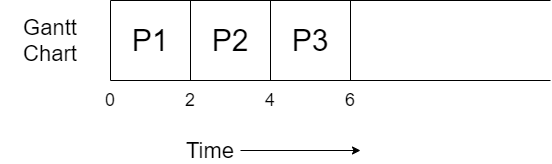

The diagram above was exported from draw.io. Its source (the exported page's mxGraphModel, read from the mxfile embedded in the PNG):
<mxGraphModel dx="782" dy="437" grid="1" gridSize="10" guides="1" tooltips="1" connect="1" arrows="1" fold="1" page="1" pageScale="1" pageWidth="827" pageHeight="1169" math="0" shadow="0">
  <root>
    <mxCell id="0" />
    <mxCell id="1" parent="0" />
    <mxCell id="IkqktZZvo0Yvi-Zc7vEq-1" value="" style="endArrow=none;html=1;" parent="1" edge="1">
      <mxGeometry width="50" height="50" relative="1" as="geometry">
        <mxPoint x="160" y="320" as="sourcePoint" />
        <mxPoint x="160" y="400" as="targetPoint" />
      </mxGeometry>
    </mxCell>
    <mxCell id="IkqktZZvo0Yvi-Zc7vEq-2" value="" style="endArrow=none;html=1;" parent="1" edge="1">
      <mxGeometry width="50" height="50" relative="1" as="geometry">
        <mxPoint x="160" y="400" as="sourcePoint" />
        <mxPoint x="600" y="400" as="targetPoint" />
      </mxGeometry>
    </mxCell>
    <mxCell id="IkqktZZvo0Yvi-Zc7vEq-3" value="" style="endArrow=none;html=1;" parent="1" edge="1">
      <mxGeometry width="50" height="50" relative="1" as="geometry">
        <mxPoint x="160" y="320" as="sourcePoint" />
        <mxPoint x="600" y="320" as="targetPoint" />
      </mxGeometry>
    </mxCell>
    <mxCell id="IkqktZZvo0Yvi-Zc7vEq-4" value="" style="endArrow=none;html=1;" parent="1" edge="1">
      <mxGeometry width="50" height="50" relative="1" as="geometry">
        <mxPoint x="240" y="320" as="sourcePoint" />
        <mxPoint x="240" y="400" as="targetPoint" />
      </mxGeometry>
    </mxCell>
    <mxCell id="IkqktZZvo0Yvi-Zc7vEq-5" value="&lt;font style=&quot;font-size: 30px&quot;&gt;P1&lt;/font&gt;" style="text;html=1;strokeColor=none;fillColor=none;align=center;verticalAlign=middle;whiteSpace=wrap;rounded=0;" parent="1" vertex="1">
      <mxGeometry x="180" y="350" width="40" height="20" as="geometry" />
    </mxCell>
    <mxCell id="IkqktZZvo0Yvi-Zc7vEq-6" value="&lt;font style=&quot;font-size: 22px&quot;&gt;Gantt Chart&lt;/font&gt;" style="text;html=1;strokeColor=none;fillColor=none;align=center;verticalAlign=middle;whiteSpace=wrap;rounded=0;" parent="1" vertex="1">
      <mxGeometry x="50" y="350" width="100" height="20" as="geometry" />
    </mxCell>
    <mxCell id="IkqktZZvo0Yvi-Zc7vEq-9" style="edgeStyle=orthogonalEdgeStyle;rounded=0;orthogonalLoop=1;jettySize=auto;html=1;" parent="1" source="IkqktZZvo0Yvi-Zc7vEq-7" edge="1">
      <mxGeometry relative="1" as="geometry">
        <mxPoint x="410" y="470" as="targetPoint" />
      </mxGeometry>
    </mxCell>
    <mxCell id="IkqktZZvo0Yvi-Zc7vEq-7" value="&lt;font style=&quot;font-size: 22px&quot;&gt;Time&lt;/font&gt;" style="text;html=1;strokeColor=none;fillColor=none;align=center;verticalAlign=middle;whiteSpace=wrap;rounded=0;" parent="1" vertex="1">
      <mxGeometry x="230" y="460" width="60" height="20" as="geometry" />
    </mxCell>
    <mxCell id="IkqktZZvo0Yvi-Zc7vEq-10" value="&lt;font style=&quot;font-size: 18px&quot;&gt;0&lt;/font&gt;" style="text;html=1;strokeColor=none;fillColor=none;align=center;verticalAlign=middle;whiteSpace=wrap;rounded=0;" parent="1" vertex="1">
      <mxGeometry x="140" y="410" width="40" height="20" as="geometry" />
    </mxCell>
    <mxCell id="IkqktZZvo0Yvi-Zc7vEq-11" value="&lt;font style=&quot;font-size: 18px&quot;&gt;2&lt;/font&gt;" style="text;html=1;strokeColor=none;fillColor=none;align=center;verticalAlign=middle;whiteSpace=wrap;rounded=0;" parent="1" vertex="1">
      <mxGeometry x="220" y="410" width="40" height="20" as="geometry" />
    </mxCell>
    <mxCell id="8no5BPjC_7eXg0o-MWOt-1" value="&lt;font style=&quot;font-size: 30px&quot;&gt;P2&lt;/font&gt;" style="text;html=1;strokeColor=none;fillColor=none;align=center;verticalAlign=middle;whiteSpace=wrap;rounded=0;" vertex="1" parent="1">
      <mxGeometry x="260" y="350" width="40" height="20" as="geometry" />
    </mxCell>
    <mxCell id="8no5BPjC_7eXg0o-MWOt-2" value="" style="endArrow=none;html=1;" edge="1" parent="1">
      <mxGeometry width="50" height="50" relative="1" as="geometry">
        <mxPoint x="320" y="320" as="sourcePoint" />
        <mxPoint x="320" y="400" as="targetPoint" />
      </mxGeometry>
    </mxCell>
    <mxCell id="8no5BPjC_7eXg0o-MWOt-3" value="&lt;font style=&quot;font-size: 18px&quot;&gt;4&lt;/font&gt;" style="text;html=1;strokeColor=none;fillColor=none;align=center;verticalAlign=middle;whiteSpace=wrap;rounded=0;" vertex="1" parent="1">
      <mxGeometry x="300" y="410" width="40" height="20" as="geometry" />
    </mxCell>
    <mxCell id="8no5BPjC_7eXg0o-MWOt-4" value="&lt;font style=&quot;font-size: 30px&quot;&gt;P3&lt;/font&gt;" style="text;html=1;strokeColor=none;fillColor=none;align=center;verticalAlign=middle;whiteSpace=wrap;rounded=0;" vertex="1" parent="1">
      <mxGeometry x="340" y="350" width="40" height="20" as="geometry" />
    </mxCell>
    <mxCell id="8no5BPjC_7eXg0o-MWOt-5" value="" style="endArrow=none;html=1;" edge="1" parent="1">
      <mxGeometry width="50" height="50" relative="1" as="geometry">
        <mxPoint x="400" y="320" as="sourcePoint" />
        <mxPoint x="400" y="400" as="targetPoint" />
      </mxGeometry>
    </mxCell>
    <mxCell id="8no5BPjC_7eXg0o-MWOt-6" value="&lt;font style=&quot;font-size: 18px&quot;&gt;6&lt;/font&gt;" style="text;html=1;strokeColor=none;fillColor=none;align=center;verticalAlign=middle;whiteSpace=wrap;rounded=0;" vertex="1" parent="1">
      <mxGeometry x="380" y="410" width="40" height="20" as="geometry" />
    </mxCell>
  </root>
</mxGraphModel>